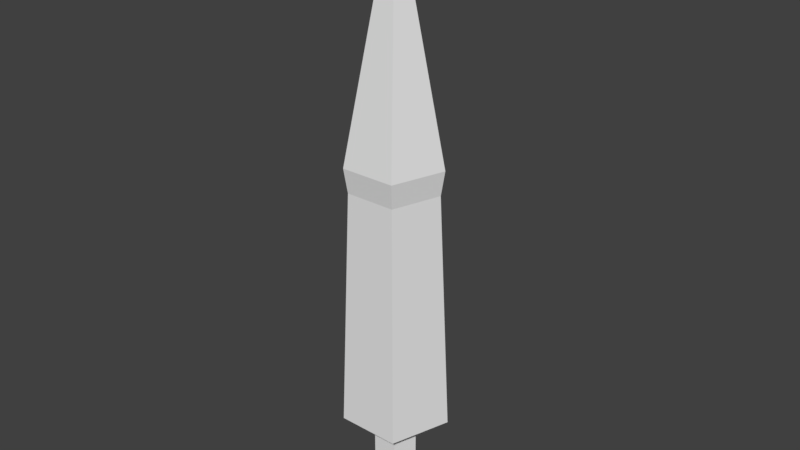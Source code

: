 # Source: Italian_Tree.blend  (saved by Blender 2.79.0; exported with 4.5.12 LTS)
import bpy
from mathutils import Matrix  # noqa: F401  (used for matrix-valued properties, if any)

bpy.ops.wm.read_factory_settings(use_empty=True)
scene = bpy.context.scene
scene.name = 'Scene'

# ---- collections
col_collection_1 = bpy.data.collections.new('Collection 1'); scene.collection.children.link(col_collection_1)

# ---- materials (node trees are filled in below, after node groups)
mat_leaves = bpy.data.materials.new('Leaves')
mat_leaves.alpha_threshold = 0.0
mat_leaves.use_transparent_shadow = False
mat_leaves.roughness = 0.5
mat_trunk = bpy.data.materials.new('Trunk')
mat_trunk.alpha_threshold = 0.0
mat_trunk.use_transparent_shadow = False
mat_trunk.roughness = 0.5

# ---- material node trees

# ---- world
world_world = bpy.data.worlds.new('World'); scene.world = world_world
world_world.color = (0.05088, 0.05088, 0.05088)
world_world.use_sun_shadow = False
world_world.sun_shadow_jitter_overblur = 0.0
world_world.cycles.sampling_method = 'MANUAL'

# ---- meshes
me_cylinder = bpy.data.meshes.new('Cylinder')
me_cylinder.from_pydata([(-7.442e-09, 0.3757, -0.1755), (-7.442e-09, 0.3757, 1.111), (0.3573, 0.1161, -0.1755), (0.3573, 0.1161, 1.111), (0.2208, -0.304, -0.1755), (0.2208, -0.304, 1.111), (-0.2208, -0.304, -0.1755), (-0.2208, -0.304, 1.111), (-0.3573, 0.1161, -0.1755), (-0.3573, 0.1161, 1.111), (0.02106, 0.9426, 1.583), (0.9175, 0.2913, 1.583), (0.5751, -0.7626, 1.583), (-0.533, -0.7626, 1.583), (-0.8754, 0.2913, 1.583), (-1.046e-09, 0.7605, 5.854), (0.7233, 0.235, 5.854), (0.447, -0.6153, 5.854), (-0.447, -0.6153, 5.854), (-0.7233, 0.235, 5.854), (3.635e-07, 0.8275, 6.286), (0.787, 0.2557, 6.286), (0.4864, -0.6695, 6.286), (-0.4864, -0.6695, 6.286), (-0.787, 0.2557, 6.286), (4.292e-07, -1.192e-08, 10.53)], [], [(0, 1, 3, 2), (2, 3, 5, 4), (4, 5, 7, 6), (7, 5, 12, 13), (6, 7, 9, 8), (8, 9, 1, 0), (0, 2, 4, 6, 8), (10, 14, 19, 15), (9, 7, 13, 14), (5, 3, 11, 12), (1, 9, 14, 10), (3, 1, 10, 11), (19, 18, 23, 24), (13, 12, 17, 18), (11, 10, 15, 16), (14, 13, 18, 19), (12, 11, 16, 17), (20, 24, 25), (17, 16, 21, 22), (15, 19, 24, 20), (18, 17, 22, 23), (16, 15, 20, 21), (23, 22, 25), (21, 20, 25), (24, 23, 25), (22, 21, 25)])
me_cylinder.polygons.foreach_set('material_index', [1, 1, 1, 0, 1, 1, 1, 0, 0, 0, 0, 0, 0, 0, 0, 0, 0, 0, 0, 0, 0, 0, 0, 0, 0, 0])
me_cylinder.materials.append(mat_leaves)
me_cylinder.materials.append(mat_trunk)
me_cylinder.use_remesh_preserve_volume = False
me_cylinder.use_remesh_preserve_attributes = False
me_cylinder.use_mirror_vertex_groups = False
me_cylinder.update()

# ---- objects
ob_cylinder = bpy.data.objects.new('Cylinder', me_cylinder)

# ---- transforms, parenting, visibility, modifiers, constraints
ob_cylinder.location = (0.0, 0.0, 0.0)
ob_cylinder.lineart.crease_threshold = 0.0

# ---- collection membership
col_collection_1.objects.link(ob_cylinder)

# ---- scene / render settings (as saved in the file)
scene.frame_start = 1; scene.frame_end = 250; scene.frame_set(1)
scene.render.engine = 'BLENDER_EEVEE_NEXT'
scene.render.resolution_percentage = 50
scene.render.dither_intensity = 0.0
scene.cycles.use_denoising = False
scene.cycles.samples = 128
scene.cycles.sampling_pattern = 'TABULATED_SOBOL'
scene.cycles.use_adaptive_sampling = False
scene.cycles.use_light_tree = False
scene.cycles.blur_glossy = 0.0
scene.cycles.sample_clamp_indirect = 0.0
scene.view_settings.view_transform = 'Standard'
bpy.context.view_layer.update()

# ---- added for rendering (the .blend has no active camera and no usable light): camera, sun
cam_auto = bpy.data.cameras.new('AutoCamera')
cam_auto.lens = 50.0
cam_auto.sensor_width = 36.0
cam_auto.clip_end = 1000.0
ob_auto_camera = bpy.data.objects.new('AutoCamera', cam_auto)
scene.collection.objects.link(ob_auto_camera)
ob_auto_camera.location = (10.1875, -12.1097, 13.3106)
ob_auto_camera.rotation_euler = (1.09748, -7.21219e-08, 0.694738)
scene.camera = ob_auto_camera
light_auto_sun = bpy.data.lights.new('AutoSun', 'SUN')
light_auto_sun.energy = 3.0
light_auto_sun.angle = 0.0523599
ob_auto_sun = bpy.data.objects.new('AutoSun', light_auto_sun)
scene.collection.objects.link(ob_auto_sun)
ob_auto_sun.rotation_euler = (0.872665, 0.174533, 0.523599)
bpy.context.view_layer.update()
